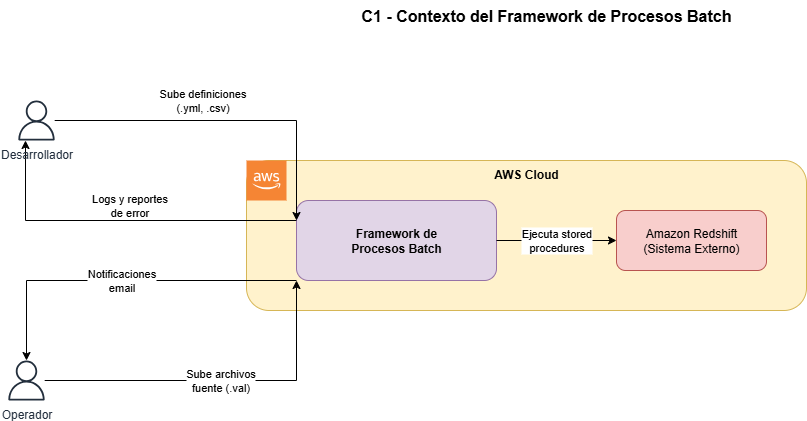

The diagram above was exported from draw.io. Its source (the exported page's mxGraphModel, read from the mxfile embedded in the PNG):
<mxGraphModel dx="1426" dy="841" grid="1" gridSize="10" guides="1" tooltips="1" connect="1" arrows="1" fold="1" page="1" pageScale="1" pageWidth="1169" pageHeight="827" math="0" shadow="0">
  <root>
    <mxCell id="0" />
    <mxCell id="1" parent="0" />
    <mxCell id="title" value="C1 - Contexto del Framework de Procesos Batch" style="text;html=1;strokeColor=none;fillColor=none;align=center;verticalAlign=middle;whiteSpace=wrap;rounded=0;fontSize=16;fontStyle=1;" parent="1" vertex="1">
      <mxGeometry x="400" y="40" width="400" height="30" as="geometry" />
    </mxCell>
    <mxCell id="aws-cloud" value="AWS Cloud" style="rounded=1;whiteSpace=wrap;html=1;fillColor=#fff2cc;strokeColor=#d6b656;verticalAlign=top;fontSize=12;fontStyle=1;" parent="1" vertex="1">
      <mxGeometry x="300" y="200" width="560" height="150" as="geometry" />
    </mxCell>
    <mxCell id="framework-batch" value="Framework de&#10;Procesos Batch" style="rounded=1;whiteSpace=wrap;html=1;fillColor=#e1d5e7;strokeColor=#9673a6;fontSize=12;fontStyle=1;" parent="1" vertex="1">
      <mxGeometry x="350" y="240" width="200" height="80" as="geometry" />
    </mxCell>
    <mxCell id="redshift" value="Amazon Redshift&#10;(Sistema Externo)" style="rounded=1;whiteSpace=wrap;html=1;fillColor=#f8cecc;strokeColor=#b85450;fontSize=12;" parent="1" vertex="1">
      <mxGeometry x="670" y="250" width="150" height="60" as="geometry" />
    </mxCell>
    <mxCell id="dev-to-framework" value="Sube definiciones&#10;(.yml, .csv)" style="endArrow=classic;html=1;rounded=0;entryX=0;entryY=0.25;entryDx=0;entryDy=0;" parent="1" source="6NA1Oi-sgLhOYsXjP1pm-1" target="framework-batch" edge="1">
      <mxGeometry x="-0.132" y="20" width="50" height="50" relative="1" as="geometry">
        <mxPoint x="114.4545454545455" y="160.86917141898687" as="sourcePoint" />
        <mxPoint x="350" y="260" as="targetPoint" />
        <Array as="points">
          <mxPoint x="350" y="160" />
        </Array>
        <mxPoint as="offset" />
      </mxGeometry>
    </mxCell>
    <mxCell id="op-to-framework" value="Sube archivos&#10;fuente (.val)" style="endArrow=classic;html=1;rounded=0;entryX=0;entryY=1;entryDx=0;entryDy=0;" parent="1" source="6NA1Oi-sgLhOYsXjP1pm-2" target="framework-batch" edge="1">
      <mxGeometry width="50" height="50" relative="1" as="geometry">
        <mxPoint x="400" y="400" as="sourcePoint" />
        <mxPoint x="450" y="350" as="targetPoint" />
        <Array as="points">
          <mxPoint x="350" y="420" />
        </Array>
      </mxGeometry>
    </mxCell>
    <mxCell id="framework-to-redshift" value="Ejecuta stored&#10;procedures" style="endArrow=classic;html=1;rounded=0;exitX=1;exitY=0.5;exitDx=0;exitDy=0;entryX=0;entryY=0.5;entryDx=0;entryDy=0;" parent="1" source="framework-batch" target="redshift" edge="1">
      <mxGeometry width="50" height="50" relative="1" as="geometry">
        <mxPoint x="400" y="400" as="sourcePoint" />
        <mxPoint x="450" y="350" as="targetPoint" />
      </mxGeometry>
    </mxCell>
    <mxCell id="framework-to-op" value="Notificaciones&#10;email" style="endArrow=classic;html=1;rounded=0;exitX=0;exitY=1;exitDx=0;exitDy=0;" parent="1" source="framework-batch" target="6NA1Oi-sgLhOYsXjP1pm-2" edge="1">
      <mxGeometry width="50" height="50" relative="1" as="geometry">
        <mxPoint x="400" y="400" as="sourcePoint" />
        <mxPoint x="450" y="350" as="targetPoint" />
        <Array as="points">
          <mxPoint x="80" y="320" />
        </Array>
      </mxGeometry>
    </mxCell>
    <mxCell id="framework-to-dev" value="Logs y reportes&#10;de error" style="endArrow=classic;html=1;rounded=0;exitX=0;exitY=0.25;exitDx=0;exitDy=0;edgeStyle=orthogonalEdgeStyle;" parent="1" source="framework-batch" target="6NA1Oi-sgLhOYsXjP1pm-1" edge="1">
      <mxGeometry x="-0.0464" y="-15" width="50" height="50" relative="1" as="geometry">
        <mxPoint x="281" y="295" as="sourcePoint" />
        <mxPoint x="60" y="240" as="targetPoint" />
        <Array as="points">
          <mxPoint x="79" y="260" />
        </Array>
        <mxPoint as="offset" />
      </mxGeometry>
    </mxCell>
    <mxCell id="6NA1Oi-sgLhOYsXjP1pm-1" value="Desarrollador" style="sketch=0;outlineConnect=0;fontColor=#232F3E;gradientColor=none;fillColor=#232F3D;strokeColor=none;dashed=0;verticalLabelPosition=bottom;verticalAlign=top;align=center;html=1;fontSize=12;fontStyle=0;aspect=fixed;pointerEvents=1;shape=mxgraph.aws4.user;" parent="1" vertex="1">
      <mxGeometry x="70" y="140" width="40" height="40" as="geometry" />
    </mxCell>
    <mxCell id="6NA1Oi-sgLhOYsXjP1pm-2" value="Operador" style="sketch=0;outlineConnect=0;fontColor=#232F3E;gradientColor=none;fillColor=#232F3D;strokeColor=none;dashed=0;verticalLabelPosition=bottom;verticalAlign=top;align=center;html=1;fontSize=12;fontStyle=0;aspect=fixed;pointerEvents=1;shape=mxgraph.aws4.user;" parent="1" vertex="1">
      <mxGeometry x="60" y="400" width="40" height="40" as="geometry" />
    </mxCell>
    <mxCell id="6NA1Oi-sgLhOYsXjP1pm-3" value="" style="outlineConnect=0;dashed=0;verticalLabelPosition=bottom;verticalAlign=top;align=center;html=1;shape=mxgraph.aws3.cloud_2;fillColor=#F58534;gradientColor=none;" parent="1" vertex="1">
      <mxGeometry x="300" y="200" width="40" height="40" as="geometry" />
    </mxCell>
  </root>
</mxGraphModel>